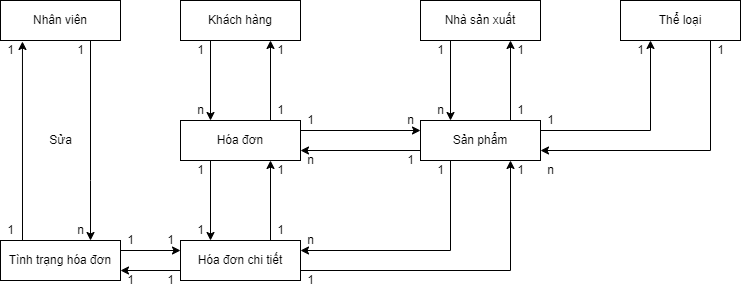

The diagram above was exported from draw.io. Its source (the exported page's mxGraphModel, read from the mxfile embedded in the PNG):
<mxGraphModel dx="868" dy="393" grid="1" gridSize="10" guides="1" tooltips="1" connect="1" arrows="1" fold="1" page="1" pageScale="1" pageWidth="827" pageHeight="1169" math="0" shadow="0">
  <root>
    <mxCell id="0" />
    <mxCell id="1" parent="0" />
    <mxCell id="qJWK-md46tvf5ZSXV3n9-1" value="Nhân viên" style="rounded=0;whiteSpace=wrap;html=1;" vertex="1" parent="1">
      <mxGeometry x="180" y="360" width="120" height="40" as="geometry" />
    </mxCell>
    <mxCell id="qJWK-md46tvf5ZSXV3n9-2" value="Khách hàng" style="rounded=0;whiteSpace=wrap;html=1;" vertex="1" parent="1">
      <mxGeometry x="360" y="360" width="120" height="40" as="geometry" />
    </mxCell>
    <mxCell id="qJWK-md46tvf5ZSXV3n9-3" value="Nhà sản xuất" style="rounded=0;whiteSpace=wrap;html=1;" vertex="1" parent="1">
      <mxGeometry x="600" y="360" width="120" height="40" as="geometry" />
    </mxCell>
    <mxCell id="qJWK-md46tvf5ZSXV3n9-4" value="Sản phẩm" style="rounded=0;whiteSpace=wrap;html=1;" vertex="1" parent="1">
      <mxGeometry x="600" y="480" width="120" height="40" as="geometry" />
    </mxCell>
    <mxCell id="qJWK-md46tvf5ZSXV3n9-5" value="Hóa đơn" style="rounded=0;whiteSpace=wrap;html=1;" vertex="1" parent="1">
      <mxGeometry x="360" y="480" width="120" height="40" as="geometry" />
    </mxCell>
    <mxCell id="qJWK-md46tvf5ZSXV3n9-6" value="" style="endArrow=classic;html=1;rounded=0;exitX=0.25;exitY=1;exitDx=0;exitDy=0;entryX=0.25;entryY=0;entryDx=0;entryDy=0;" edge="1" parent="1" source="qJWK-md46tvf5ZSXV3n9-3" target="qJWK-md46tvf5ZSXV3n9-4">
      <mxGeometry width="50" height="50" relative="1" as="geometry">
        <mxPoint x="400" y="560" as="sourcePoint" />
        <mxPoint x="450" y="510" as="targetPoint" />
      </mxGeometry>
    </mxCell>
    <mxCell id="qJWK-md46tvf5ZSXV3n9-7" value="" style="endArrow=classic;html=1;rounded=0;entryX=0.75;entryY=1;entryDx=0;entryDy=0;exitX=0.75;exitY=0;exitDx=0;exitDy=0;" edge="1" parent="1" source="qJWK-md46tvf5ZSXV3n9-4" target="qJWK-md46tvf5ZSXV3n9-3">
      <mxGeometry width="50" height="50" relative="1" as="geometry">
        <mxPoint x="400" y="560" as="sourcePoint" />
        <mxPoint x="450" y="510" as="targetPoint" />
      </mxGeometry>
    </mxCell>
    <mxCell id="qJWK-md46tvf5ZSXV3n9-8" value="1" style="text;html=1;align=center;verticalAlign=middle;resizable=0;points=[];autosize=1;strokeColor=none;fillColor=none;" vertex="1" parent="1">
      <mxGeometry x="610" y="400" width="20" height="20" as="geometry" />
    </mxCell>
    <mxCell id="qJWK-md46tvf5ZSXV3n9-9" value="n" style="text;html=1;align=center;verticalAlign=middle;resizable=0;points=[];autosize=1;strokeColor=none;fillColor=none;" vertex="1" parent="1">
      <mxGeometry x="610" y="460" width="20" height="20" as="geometry" />
    </mxCell>
    <mxCell id="qJWK-md46tvf5ZSXV3n9-10" value="1" style="text;html=1;align=center;verticalAlign=middle;resizable=0;points=[];autosize=1;strokeColor=none;fillColor=none;" vertex="1" parent="1">
      <mxGeometry x="690" y="400" width="20" height="20" as="geometry" />
    </mxCell>
    <mxCell id="qJWK-md46tvf5ZSXV3n9-11" value="1" style="text;html=1;align=center;verticalAlign=middle;resizable=0;points=[];autosize=1;strokeColor=none;fillColor=none;" vertex="1" parent="1">
      <mxGeometry x="690" y="460" width="20" height="20" as="geometry" />
    </mxCell>
    <mxCell id="qJWK-md46tvf5ZSXV3n9-12" value="" style="endArrow=classic;html=1;rounded=0;exitX=0.25;exitY=1;exitDx=0;exitDy=0;entryX=0.25;entryY=0;entryDx=0;entryDy=0;" edge="1" parent="1" source="qJWK-md46tvf5ZSXV3n9-2" target="qJWK-md46tvf5ZSXV3n9-5">
      <mxGeometry width="50" height="50" relative="1" as="geometry">
        <mxPoint x="400" y="560" as="sourcePoint" />
        <mxPoint x="450" y="510" as="targetPoint" />
      </mxGeometry>
    </mxCell>
    <mxCell id="qJWK-md46tvf5ZSXV3n9-13" value="" style="endArrow=classic;html=1;rounded=0;entryX=0.75;entryY=1;entryDx=0;entryDy=0;exitX=0.75;exitY=0;exitDx=0;exitDy=0;" edge="1" parent="1" source="qJWK-md46tvf5ZSXV3n9-5" target="qJWK-md46tvf5ZSXV3n9-2">
      <mxGeometry width="50" height="50" relative="1" as="geometry">
        <mxPoint x="400" y="560" as="sourcePoint" />
        <mxPoint x="450" y="510" as="targetPoint" />
      </mxGeometry>
    </mxCell>
    <mxCell id="qJWK-md46tvf5ZSXV3n9-14" value="1" style="text;html=1;align=center;verticalAlign=middle;resizable=0;points=[];autosize=1;strokeColor=none;fillColor=none;" vertex="1" parent="1">
      <mxGeometry x="370" y="400" width="20" height="20" as="geometry" />
    </mxCell>
    <mxCell id="qJWK-md46tvf5ZSXV3n9-15" value="n" style="text;html=1;align=center;verticalAlign=middle;resizable=0;points=[];autosize=1;strokeColor=none;fillColor=none;" vertex="1" parent="1">
      <mxGeometry x="370" y="460" width="20" height="20" as="geometry" />
    </mxCell>
    <mxCell id="qJWK-md46tvf5ZSXV3n9-16" value="1" style="text;html=1;align=center;verticalAlign=middle;resizable=0;points=[];autosize=1;strokeColor=none;fillColor=none;" vertex="1" parent="1">
      <mxGeometry x="450" y="460" width="20" height="20" as="geometry" />
    </mxCell>
    <mxCell id="qJWK-md46tvf5ZSXV3n9-17" value="1" style="text;html=1;align=center;verticalAlign=middle;resizable=0;points=[];autosize=1;strokeColor=none;fillColor=none;" vertex="1" parent="1">
      <mxGeometry x="450" y="400" width="20" height="20" as="geometry" />
    </mxCell>
    <mxCell id="qJWK-md46tvf5ZSXV3n9-18" value="" style="endArrow=classic;html=1;rounded=0;entryX=0;entryY=0.25;entryDx=0;entryDy=0;exitX=1;exitY=0.25;exitDx=0;exitDy=0;" edge="1" parent="1" source="qJWK-md46tvf5ZSXV3n9-5" target="qJWK-md46tvf5ZSXV3n9-4">
      <mxGeometry width="50" height="50" relative="1" as="geometry">
        <mxPoint x="400" y="560" as="sourcePoint" />
        <mxPoint x="450" y="510" as="targetPoint" />
      </mxGeometry>
    </mxCell>
    <mxCell id="qJWK-md46tvf5ZSXV3n9-19" value="" style="endArrow=classic;html=1;rounded=0;entryX=1;entryY=0.75;entryDx=0;entryDy=0;exitX=0;exitY=0.75;exitDx=0;exitDy=0;" edge="1" parent="1" source="qJWK-md46tvf5ZSXV3n9-4" target="qJWK-md46tvf5ZSXV3n9-5">
      <mxGeometry width="50" height="50" relative="1" as="geometry">
        <mxPoint x="400" y="560" as="sourcePoint" />
        <mxPoint x="450" y="510" as="targetPoint" />
      </mxGeometry>
    </mxCell>
    <mxCell id="qJWK-md46tvf5ZSXV3n9-20" value="1" style="text;html=1;align=center;verticalAlign=middle;resizable=0;points=[];autosize=1;strokeColor=none;fillColor=none;" vertex="1" parent="1">
      <mxGeometry x="480" y="470" width="20" height="20" as="geometry" />
    </mxCell>
    <mxCell id="qJWK-md46tvf5ZSXV3n9-21" value="n" style="text;html=1;align=center;verticalAlign=middle;resizable=0;points=[];autosize=1;strokeColor=none;fillColor=none;" vertex="1" parent="1">
      <mxGeometry x="580" y="470" width="20" height="20" as="geometry" />
    </mxCell>
    <mxCell id="qJWK-md46tvf5ZSXV3n9-22" value="n" style="text;html=1;align=center;verticalAlign=middle;resizable=0;points=[];autosize=1;strokeColor=none;fillColor=none;" vertex="1" parent="1">
      <mxGeometry x="480" y="510" width="20" height="20" as="geometry" />
    </mxCell>
    <mxCell id="qJWK-md46tvf5ZSXV3n9-23" value="1" style="text;html=1;align=center;verticalAlign=middle;resizable=0;points=[];autosize=1;strokeColor=none;fillColor=none;" vertex="1" parent="1">
      <mxGeometry x="580" y="510" width="20" height="20" as="geometry" />
    </mxCell>
    <mxCell id="qJWK-md46tvf5ZSXV3n9-26" value="1" style="text;html=1;align=center;verticalAlign=middle;resizable=0;points=[];autosize=1;strokeColor=none;fillColor=none;" vertex="1" parent="1">
      <mxGeometry x="250" y="400" width="20" height="20" as="geometry" />
    </mxCell>
    <mxCell id="qJWK-md46tvf5ZSXV3n9-30" value="Sửa" style="text;html=1;align=center;verticalAlign=middle;resizable=0;points=[];autosize=1;strokeColor=none;fillColor=none;" vertex="1" parent="1">
      <mxGeometry x="220" y="490" width="40" height="20" as="geometry" />
    </mxCell>
    <mxCell id="qJWK-md46tvf5ZSXV3n9-32" value="Thể loại" style="rounded=0;whiteSpace=wrap;html=1;" vertex="1" parent="1">
      <mxGeometry x="800" y="360" width="120" height="40" as="geometry" />
    </mxCell>
    <mxCell id="qJWK-md46tvf5ZSXV3n9-33" value="Hóa đơn chi tiết" style="rounded=0;whiteSpace=wrap;html=1;" vertex="1" parent="1">
      <mxGeometry x="360" y="600" width="120" height="40" as="geometry" />
    </mxCell>
    <mxCell id="qJWK-md46tvf5ZSXV3n9-38" value="" style="endArrow=classic;html=1;rounded=0;exitX=0.25;exitY=1;exitDx=0;exitDy=0;entryX=0.25;entryY=0;entryDx=0;entryDy=0;" edge="1" parent="1" source="qJWK-md46tvf5ZSXV3n9-5" target="qJWK-md46tvf5ZSXV3n9-33">
      <mxGeometry width="50" height="50" relative="1" as="geometry">
        <mxPoint x="390" y="584.5" as="sourcePoint" />
        <mxPoint x="440" y="534.5" as="targetPoint" />
      </mxGeometry>
    </mxCell>
    <mxCell id="qJWK-md46tvf5ZSXV3n9-39" value="" style="endArrow=classic;html=1;rounded=0;entryX=0.75;entryY=1;entryDx=0;entryDy=0;exitX=0.75;exitY=0;exitDx=0;exitDy=0;" edge="1" parent="1" source="qJWK-md46tvf5ZSXV3n9-33" target="qJWK-md46tvf5ZSXV3n9-5">
      <mxGeometry width="50" height="50" relative="1" as="geometry">
        <mxPoint x="590" y="560" as="sourcePoint" />
        <mxPoint x="640" y="510" as="targetPoint" />
      </mxGeometry>
    </mxCell>
    <mxCell id="qJWK-md46tvf5ZSXV3n9-40" value="1" style="text;html=1;align=center;verticalAlign=middle;resizable=0;points=[];autosize=1;strokeColor=none;fillColor=none;" vertex="1" parent="1">
      <mxGeometry x="370" y="520" width="20" height="20" as="geometry" />
    </mxCell>
    <mxCell id="qJWK-md46tvf5ZSXV3n9-41" value="1" style="text;html=1;align=center;verticalAlign=middle;resizable=0;points=[];autosize=1;strokeColor=none;fillColor=none;" vertex="1" parent="1">
      <mxGeometry x="370" y="580" width="20" height="20" as="geometry" />
    </mxCell>
    <mxCell id="qJWK-md46tvf5ZSXV3n9-42" value="1" style="text;html=1;align=center;verticalAlign=middle;resizable=0;points=[];autosize=1;strokeColor=none;fillColor=none;" vertex="1" parent="1">
      <mxGeometry x="450" y="520" width="20" height="20" as="geometry" />
    </mxCell>
    <mxCell id="qJWK-md46tvf5ZSXV3n9-43" value="1" style="text;html=1;align=center;verticalAlign=middle;resizable=0;points=[];autosize=1;strokeColor=none;fillColor=none;" vertex="1" parent="1">
      <mxGeometry x="450" y="580" width="20" height="20" as="geometry" />
    </mxCell>
    <mxCell id="qJWK-md46tvf5ZSXV3n9-44" value="Tình trạng hóa đơn" style="rounded=0;whiteSpace=wrap;html=1;" vertex="1" parent="1">
      <mxGeometry x="180" y="600" width="120" height="40" as="geometry" />
    </mxCell>
    <mxCell id="qJWK-md46tvf5ZSXV3n9-45" value="" style="endArrow=classic;html=1;rounded=0;entryX=0.75;entryY=0;entryDx=0;entryDy=0;exitX=0.75;exitY=1;exitDx=0;exitDy=0;" edge="1" parent="1" source="qJWK-md46tvf5ZSXV3n9-1" target="qJWK-md46tvf5ZSXV3n9-44">
      <mxGeometry width="50" height="50" relative="1" as="geometry">
        <mxPoint x="240" y="510" as="sourcePoint" />
        <mxPoint x="420" y="510" as="targetPoint" />
        <Array as="points">
          <mxPoint x="270" y="540" />
        </Array>
      </mxGeometry>
    </mxCell>
    <mxCell id="qJWK-md46tvf5ZSXV3n9-47" value="" style="endArrow=classic;html=1;rounded=0;entryX=0.183;entryY=1.025;entryDx=0;entryDy=0;entryPerimeter=0;" edge="1" parent="1" target="qJWK-md46tvf5ZSXV3n9-1">
      <mxGeometry width="50" height="50" relative="1" as="geometry">
        <mxPoint x="202" y="600" as="sourcePoint" />
        <mxPoint x="420" y="510" as="targetPoint" />
      </mxGeometry>
    </mxCell>
    <mxCell id="qJWK-md46tvf5ZSXV3n9-48" value="1" style="text;html=1;align=center;verticalAlign=middle;resizable=0;points=[];autosize=1;strokeColor=none;fillColor=none;" vertex="1" parent="1">
      <mxGeometry x="180" y="400" width="20" height="20" as="geometry" />
    </mxCell>
    <mxCell id="qJWK-md46tvf5ZSXV3n9-49" value="1" style="text;html=1;align=center;verticalAlign=middle;resizable=0;points=[];autosize=1;strokeColor=none;fillColor=none;" vertex="1" parent="1">
      <mxGeometry x="180" y="580" width="20" height="20" as="geometry" />
    </mxCell>
    <mxCell id="qJWK-md46tvf5ZSXV3n9-50" value="n" style="text;html=1;align=center;verticalAlign=middle;resizable=0;points=[];autosize=1;strokeColor=none;fillColor=none;" vertex="1" parent="1">
      <mxGeometry x="250" y="580" width="20" height="20" as="geometry" />
    </mxCell>
    <mxCell id="qJWK-md46tvf5ZSXV3n9-51" value="" style="endArrow=classic;html=1;rounded=0;exitX=0.75;exitY=1;exitDx=0;exitDy=0;entryX=1;entryY=0.75;entryDx=0;entryDy=0;" edge="1" parent="1" source="qJWK-md46tvf5ZSXV3n9-32" target="qJWK-md46tvf5ZSXV3n9-4">
      <mxGeometry width="50" height="50" relative="1" as="geometry">
        <mxPoint x="540" y="520" as="sourcePoint" />
        <mxPoint x="840" y="440" as="targetPoint" />
        <Array as="points">
          <mxPoint x="890" y="510" />
        </Array>
      </mxGeometry>
    </mxCell>
    <mxCell id="qJWK-md46tvf5ZSXV3n9-52" value="" style="endArrow=classic;html=1;rounded=0;entryX=0.25;entryY=1;entryDx=0;entryDy=0;exitX=1;exitY=0.25;exitDx=0;exitDy=0;" edge="1" parent="1" source="qJWK-md46tvf5ZSXV3n9-4" target="qJWK-md46tvf5ZSXV3n9-32">
      <mxGeometry width="50" height="50" relative="1" as="geometry">
        <mxPoint x="540" y="520" as="sourcePoint" />
        <mxPoint x="590" y="470" as="targetPoint" />
        <Array as="points">
          <mxPoint x="830" y="490" />
        </Array>
      </mxGeometry>
    </mxCell>
    <mxCell id="qJWK-md46tvf5ZSXV3n9-54" value="" style="endArrow=classic;html=1;rounded=0;exitX=1;exitY=0.25;exitDx=0;exitDy=0;entryX=0;entryY=0.25;entryDx=0;entryDy=0;" edge="1" parent="1" source="qJWK-md46tvf5ZSXV3n9-44" target="qJWK-md46tvf5ZSXV3n9-33">
      <mxGeometry width="50" height="50" relative="1" as="geometry">
        <mxPoint x="560" y="540" as="sourcePoint" />
        <mxPoint x="610" y="490" as="targetPoint" />
      </mxGeometry>
    </mxCell>
    <mxCell id="qJWK-md46tvf5ZSXV3n9-55" value="" style="endArrow=classic;html=1;rounded=0;entryX=1;entryY=0.75;entryDx=0;entryDy=0;exitX=0;exitY=0.75;exitDx=0;exitDy=0;" edge="1" parent="1" source="qJWK-md46tvf5ZSXV3n9-33" target="qJWK-md46tvf5ZSXV3n9-44">
      <mxGeometry width="50" height="50" relative="1" as="geometry">
        <mxPoint x="560" y="540" as="sourcePoint" />
        <mxPoint x="610" y="490" as="targetPoint" />
      </mxGeometry>
    </mxCell>
    <mxCell id="qJWK-md46tvf5ZSXV3n9-56" value="1" style="text;html=1;align=center;verticalAlign=middle;resizable=0;points=[];autosize=1;strokeColor=none;fillColor=none;" vertex="1" parent="1">
      <mxGeometry x="300" y="590" width="20" height="20" as="geometry" />
    </mxCell>
    <mxCell id="qJWK-md46tvf5ZSXV3n9-57" value="1" style="text;html=1;align=center;verticalAlign=middle;resizable=0;points=[];autosize=1;strokeColor=none;fillColor=none;" vertex="1" parent="1">
      <mxGeometry x="340" y="590" width="20" height="20" as="geometry" />
    </mxCell>
    <mxCell id="qJWK-md46tvf5ZSXV3n9-58" value="1" style="text;html=1;align=center;verticalAlign=middle;resizable=0;points=[];autosize=1;strokeColor=none;fillColor=none;" vertex="1" parent="1">
      <mxGeometry x="300" y="630" width="20" height="20" as="geometry" />
    </mxCell>
    <mxCell id="qJWK-md46tvf5ZSXV3n9-59" value="1" style="text;html=1;align=center;verticalAlign=middle;resizable=0;points=[];autosize=1;strokeColor=none;fillColor=none;" vertex="1" parent="1">
      <mxGeometry x="340" y="630" width="20" height="20" as="geometry" />
    </mxCell>
    <mxCell id="qJWK-md46tvf5ZSXV3n9-60" value="1" style="text;html=1;align=center;verticalAlign=middle;resizable=0;points=[];autosize=1;strokeColor=none;fillColor=none;" vertex="1" parent="1">
      <mxGeometry x="720" y="470" width="20" height="20" as="geometry" />
    </mxCell>
    <mxCell id="qJWK-md46tvf5ZSXV3n9-61" value="1" style="text;html=1;align=center;verticalAlign=middle;resizable=0;points=[];autosize=1;strokeColor=none;fillColor=none;" vertex="1" parent="1">
      <mxGeometry x="810" y="400" width="20" height="20" as="geometry" />
    </mxCell>
    <mxCell id="qJWK-md46tvf5ZSXV3n9-62" value="1" style="text;html=1;align=center;verticalAlign=middle;resizable=0;points=[];autosize=1;strokeColor=none;fillColor=none;" vertex="1" parent="1">
      <mxGeometry x="890" y="400" width="20" height="20" as="geometry" />
    </mxCell>
    <mxCell id="qJWK-md46tvf5ZSXV3n9-63" value="n" style="text;html=1;align=center;verticalAlign=middle;resizable=0;points=[];autosize=1;strokeColor=none;fillColor=none;" vertex="1" parent="1">
      <mxGeometry x="720" y="520" width="20" height="20" as="geometry" />
    </mxCell>
    <mxCell id="qJWK-md46tvf5ZSXV3n9-64" value="" style="endArrow=classic;html=1;rounded=0;entryX=1;entryY=0.25;entryDx=0;entryDy=0;exitX=0.25;exitY=1;exitDx=0;exitDy=0;" edge="1" parent="1" source="qJWK-md46tvf5ZSXV3n9-4" target="qJWK-md46tvf5ZSXV3n9-33">
      <mxGeometry width="50" height="50" relative="1" as="geometry">
        <mxPoint x="560" y="540" as="sourcePoint" />
        <mxPoint x="610" y="490" as="targetPoint" />
        <Array as="points">
          <mxPoint x="630" y="610" />
        </Array>
      </mxGeometry>
    </mxCell>
    <mxCell id="qJWK-md46tvf5ZSXV3n9-66" value="n" style="text;html=1;align=center;verticalAlign=middle;resizable=0;points=[];autosize=1;strokeColor=none;fillColor=none;" vertex="1" parent="1">
      <mxGeometry x="480" y="590" width="20" height="20" as="geometry" />
    </mxCell>
    <mxCell id="qJWK-md46tvf5ZSXV3n9-67" value="1" style="text;html=1;align=center;verticalAlign=middle;resizable=0;points=[];autosize=1;strokeColor=none;fillColor=none;" vertex="1" parent="1">
      <mxGeometry x="610" y="520" width="20" height="20" as="geometry" />
    </mxCell>
    <mxCell id="qJWK-md46tvf5ZSXV3n9-68" value="1" style="text;html=1;align=center;verticalAlign=middle;resizable=0;points=[];autosize=1;strokeColor=none;fillColor=none;" vertex="1" parent="1">
      <mxGeometry x="690" y="520" width="20" height="20" as="geometry" />
    </mxCell>
    <mxCell id="qJWK-md46tvf5ZSXV3n9-69" value="" style="endArrow=classic;html=1;rounded=0;exitX=1;exitY=0.75;exitDx=0;exitDy=0;entryX=0.75;entryY=1;entryDx=0;entryDy=0;" edge="1" parent="1" source="qJWK-md46tvf5ZSXV3n9-33" target="qJWK-md46tvf5ZSXV3n9-4">
      <mxGeometry width="50" height="50" relative="1" as="geometry">
        <mxPoint x="560" y="540" as="sourcePoint" />
        <mxPoint x="610" y="490" as="targetPoint" />
        <Array as="points">
          <mxPoint x="690" y="630" />
        </Array>
      </mxGeometry>
    </mxCell>
    <mxCell id="qJWK-md46tvf5ZSXV3n9-70" value="1" style="text;html=1;align=center;verticalAlign=middle;resizable=0;points=[];autosize=1;strokeColor=none;fillColor=none;" vertex="1" parent="1">
      <mxGeometry x="480" y="630" width="20" height="20" as="geometry" />
    </mxCell>
  </root>
</mxGraphModel>